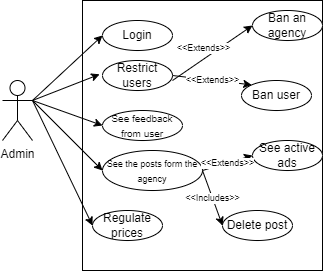

The diagram above was exported from draw.io. Its source (the exported page's mxGraphModel, read from the mxfile embedded in the PNG):
<mxGraphModel dx="650" dy="554" grid="1" gridSize="10" guides="1" tooltips="1" connect="1" arrows="1" fold="1" page="1" pageScale="1" pageWidth="827" pageHeight="1169" math="0" shadow="0">
  <root>
    <mxCell id="0" />
    <mxCell id="1" parent="0" />
    <mxCell id="h0eaWy5vwziMjj9eTFRq-2" value="" style="rounded=0;whiteSpace=wrap;html=1;" parent="1" vertex="1">
      <mxGeometry x="220" y="100" width="240" height="270" as="geometry" />
    </mxCell>
    <mxCell id="h0eaWy5vwziMjj9eTFRq-1" value="Admin" style="shape=umlActor;verticalLabelPosition=bottom;verticalAlign=top;html=1;outlineConnect=0;" parent="1" vertex="1">
      <mxGeometry x="140" y="180" width="30" height="60" as="geometry" />
    </mxCell>
    <mxCell id="h0eaWy5vwziMjj9eTFRq-3" value="Restrict users" style="ellipse;whiteSpace=wrap;html=1;" parent="1" vertex="1">
      <mxGeometry x="240" y="160" width="70" height="30" as="geometry" />
    </mxCell>
    <mxCell id="h0eaWy5vwziMjj9eTFRq-4" value="Login" style="ellipse;whiteSpace=wrap;html=1;" parent="1" vertex="1">
      <mxGeometry x="240" y="120" width="70" height="30" as="geometry" />
    </mxCell>
    <mxCell id="h0eaWy5vwziMjj9eTFRq-5" value="Ban an agency" style="ellipse;whiteSpace=wrap;html=1;" parent="1" vertex="1">
      <mxGeometry x="390" y="110" width="70" height="30" as="geometry" />
    </mxCell>
    <mxCell id="h0eaWy5vwziMjj9eTFRq-6" value="&lt;font style=&quot;font-size: 10px;&quot;&gt;See feedback from user&lt;/font&gt;" style="ellipse;whiteSpace=wrap;html=1;" parent="1" vertex="1">
      <mxGeometry x="240" y="210" width="80" height="30" as="geometry" />
    </mxCell>
    <mxCell id="h0eaWy5vwziMjj9eTFRq-7" value="Ban user" style="ellipse;whiteSpace=wrap;html=1;" parent="1" vertex="1">
      <mxGeometry x="379" y="180" width="70" height="30" as="geometry" />
    </mxCell>
    <mxCell id="h0eaWy5vwziMjj9eTFRq-8" value="&lt;font style=&quot;font-size: 9px;&quot;&gt;See the posts form the agency&lt;/font&gt;" style="ellipse;whiteSpace=wrap;html=1;" parent="1" vertex="1">
      <mxGeometry x="240" y="250" width="100" height="40" as="geometry" />
    </mxCell>
    <mxCell id="h0eaWy5vwziMjj9eTFRq-9" value="See active ads" style="ellipse;whiteSpace=wrap;html=1;" parent="1" vertex="1">
      <mxGeometry x="390" y="240" width="70" height="30" as="geometry" />
    </mxCell>
    <mxCell id="h0eaWy5vwziMjj9eTFRq-11" value="Delete post" style="ellipse;whiteSpace=wrap;html=1;" parent="1" vertex="1">
      <mxGeometry x="360" y="310" width="70" height="30" as="geometry" />
    </mxCell>
    <mxCell id="h0eaWy5vwziMjj9eTFRq-13" value="Regulate prices" style="ellipse;whiteSpace=wrap;html=1;" parent="1" vertex="1">
      <mxGeometry x="230" y="310" width="70" height="30" as="geometry" />
    </mxCell>
    <mxCell id="h0eaWy5vwziMjj9eTFRq-14" value="" style="endArrow=classic;html=1;rounded=0;fontSize=8;entryX=0;entryY=0.5;entryDx=0;entryDy=0;" parent="1" target="h0eaWy5vwziMjj9eTFRq-4" edge="1">
      <mxGeometry width="50" height="50" relative="1" as="geometry">
        <mxPoint x="170" y="200" as="sourcePoint" />
        <mxPoint x="220" y="150" as="targetPoint" />
        <Array as="points" />
      </mxGeometry>
    </mxCell>
    <mxCell id="h0eaWy5vwziMjj9eTFRq-15" value="" style="endArrow=classic;html=1;rounded=0;fontSize=8;entryX=-0.041;entryY=0.46;entryDx=0;entryDy=0;entryPerimeter=0;" parent="1" target="h0eaWy5vwziMjj9eTFRq-3" edge="1">
      <mxGeometry width="50" height="50" relative="1" as="geometry">
        <mxPoint x="170" y="200" as="sourcePoint" />
        <mxPoint x="250.0000000000008" y="145" as="targetPoint" />
        <Array as="points" />
      </mxGeometry>
    </mxCell>
    <mxCell id="h0eaWy5vwziMjj9eTFRq-16" value="" style="endArrow=classic;html=1;rounded=0;fontSize=8;entryX=0;entryY=0.5;entryDx=0;entryDy=0;" parent="1" target="h0eaWy5vwziMjj9eTFRq-6" edge="1">
      <mxGeometry width="50" height="50" relative="1" as="geometry">
        <mxPoint x="170" y="200" as="sourcePoint" />
        <mxPoint x="250.0000000000008" y="145" as="targetPoint" />
        <Array as="points" />
      </mxGeometry>
    </mxCell>
    <mxCell id="h0eaWy5vwziMjj9eTFRq-17" value="" style="endArrow=classic;html=1;rounded=0;fontSize=8;entryX=0;entryY=0.5;entryDx=0;entryDy=0;" parent="1" target="h0eaWy5vwziMjj9eTFRq-8" edge="1">
      <mxGeometry width="50" height="50" relative="1" as="geometry">
        <mxPoint x="170" y="200" as="sourcePoint" />
        <mxPoint x="260.0000000000008" y="155" as="targetPoint" />
        <Array as="points" />
      </mxGeometry>
    </mxCell>
    <mxCell id="h0eaWy5vwziMjj9eTFRq-18" value="" style="endArrow=classic;html=1;rounded=0;fontSize=8;entryX=0;entryY=0.5;entryDx=0;entryDy=0;" parent="1" target="h0eaWy5vwziMjj9eTFRq-13" edge="1">
      <mxGeometry width="50" height="50" relative="1" as="geometry">
        <mxPoint x="170" y="200" as="sourcePoint" />
        <mxPoint x="270.0000000000008" y="165" as="targetPoint" />
        <Array as="points" />
      </mxGeometry>
    </mxCell>
    <mxCell id="h0eaWy5vwziMjj9eTFRq-19" value="" style="endArrow=classic;html=1;rounded=0;fontSize=8;entryX=0;entryY=0.5;entryDx=0;entryDy=0;" parent="1" target="h0eaWy5vwziMjj9eTFRq-5" edge="1">
      <mxGeometry relative="1" as="geometry">
        <mxPoint x="310" y="180" as="sourcePoint" />
        <mxPoint x="410" y="134.76" as="targetPoint" />
      </mxGeometry>
    </mxCell>
    <mxCell id="h0eaWy5vwziMjj9eTFRq-20" value="&lt;font style=&quot;font-size: 9px;&quot;&gt;&amp;lt;&amp;lt;Extends&amp;gt;&amp;gt;&lt;/font&gt;" style="edgeLabel;resizable=0;html=1;align=center;verticalAlign=middle;fontSize=8;" parent="h0eaWy5vwziMjj9eTFRq-19" connectable="0" vertex="1">
      <mxGeometry relative="1" as="geometry">
        <mxPoint x="-10" y="-5" as="offset" />
      </mxGeometry>
    </mxCell>
    <mxCell id="h0eaWy5vwziMjj9eTFRq-21" value="" style="endArrow=classic;html=1;rounded=0;fontSize=8;entryX=0;entryY=0;entryDx=0;entryDy=0;exitX=1;exitY=0.5;exitDx=0;exitDy=0;" parent="1" source="h0eaWy5vwziMjj9eTFRq-3" target="h0eaWy5vwziMjj9eTFRq-7" edge="1">
      <mxGeometry relative="1" as="geometry">
        <mxPoint x="320" y="144.76" as="sourcePoint" />
        <mxPoint x="405" y="150" as="targetPoint" />
      </mxGeometry>
    </mxCell>
    <mxCell id="h0eaWy5vwziMjj9eTFRq-22" value="&lt;font style=&quot;font-size: 9px;&quot;&gt;&amp;lt;&amp;lt;Extends&amp;gt;&amp;gt;&lt;/font&gt;" style="edgeLabel;resizable=0;html=1;align=center;verticalAlign=middle;fontSize=8;" parent="h0eaWy5vwziMjj9eTFRq-21" connectable="0" vertex="1">
      <mxGeometry relative="1" as="geometry" />
    </mxCell>
    <mxCell id="h0eaWy5vwziMjj9eTFRq-23" value="" style="endArrow=classic;html=1;rounded=0;fontSize=8;entryX=0;entryY=0.5;entryDx=0;entryDy=0;exitX=1;exitY=0.5;exitDx=0;exitDy=0;" parent="1" source="h0eaWy5vwziMjj9eTFRq-8" target="h0eaWy5vwziMjj9eTFRq-9" edge="1">
      <mxGeometry relative="1" as="geometry">
        <mxPoint x="320" y="272.38" as="sourcePoint" />
        <mxPoint x="405" y="277.62" as="targetPoint" />
      </mxGeometry>
    </mxCell>
    <mxCell id="h0eaWy5vwziMjj9eTFRq-24" value="&lt;font style=&quot;font-size: 9px;&quot;&gt;&amp;lt;&amp;lt;Extends&amp;gt;&amp;gt;&lt;/font&gt;" style="edgeLabel;resizable=0;html=1;align=center;verticalAlign=middle;fontSize=8;" parent="h0eaWy5vwziMjj9eTFRq-23" connectable="0" vertex="1">
      <mxGeometry relative="1" as="geometry" />
    </mxCell>
    <mxCell id="h0eaWy5vwziMjj9eTFRq-27" value="" style="endArrow=classic;html=1;rounded=0;fontSize=8;entryX=0;entryY=0.5;entryDx=0;entryDy=0;exitX=1;exitY=0.5;exitDx=0;exitDy=0;" parent="1" source="h0eaWy5vwziMjj9eTFRq-8" target="h0eaWy5vwziMjj9eTFRq-11" edge="1">
      <mxGeometry relative="1" as="geometry">
        <mxPoint x="320" y="274.76" as="sourcePoint" />
        <mxPoint x="405" y="280" as="targetPoint" />
      </mxGeometry>
    </mxCell>
    <mxCell id="h0eaWy5vwziMjj9eTFRq-28" value="&lt;font style=&quot;font-size: 9px;&quot;&gt;&amp;lt;&amp;lt;Includes&amp;gt;&amp;gt;&lt;/font&gt;" style="edgeLabel;resizable=0;html=1;align=center;verticalAlign=middle;fontSize=8;" parent="h0eaWy5vwziMjj9eTFRq-27" connectable="0" vertex="1">
      <mxGeometry relative="1" as="geometry" />
    </mxCell>
    <mxCell id="h0eaWy5vwziMjj9eTFRq-29" style="edgeStyle=orthogonalEdgeStyle;rounded=0;orthogonalLoop=1;jettySize=auto;html=1;exitX=0.5;exitY=1;exitDx=0;exitDy=0;fontSize=8;" parent="1" source="h0eaWy5vwziMjj9eTFRq-2" target="h0eaWy5vwziMjj9eTFRq-2" edge="1">
      <mxGeometry relative="1" as="geometry" />
    </mxCell>
  </root>
</mxGraphModel>